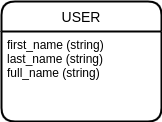

The diagram above was exported from draw.io. Its source (the exported page's mxGraphModel, read from the mxfile embedded in the PNG):
<mxGraphModel dx="771" dy="466" grid="1" gridSize="10" guides="1" tooltips="1" connect="1" arrows="1" fold="1" page="1" pageScale="1" pageWidth="850" pageHeight="1100" math="0" shadow="0">
  <root>
    <mxCell id="0" />
    <mxCell id="1" parent="0" />
    <mxCell id="2OwnCG5uIn43Me3JBAnr-1" value="USER" style="swimlane;childLayout=stackLayout;horizontal=1;startSize=30;horizontalStack=0;rounded=1;fontSize=14;fontStyle=0;strokeWidth=2;resizeParent=0;resizeLast=1;shadow=0;dashed=0;align=center;" vertex="1" parent="1">
      <mxGeometry x="320" y="190" width="160" height="120" as="geometry" />
    </mxCell>
    <mxCell id="2OwnCG5uIn43Me3JBAnr-2" value="first_name (string)&#10;last_name (string)&#10;full_name (string)" style="align=left;strokeColor=none;fillColor=none;spacingLeft=4;fontSize=12;verticalAlign=top;resizable=0;rotatable=0;part=1;" vertex="1" parent="2OwnCG5uIn43Me3JBAnr-1">
      <mxGeometry y="30" width="160" height="90" as="geometry" />
    </mxCell>
  </root>
</mxGraphModel>